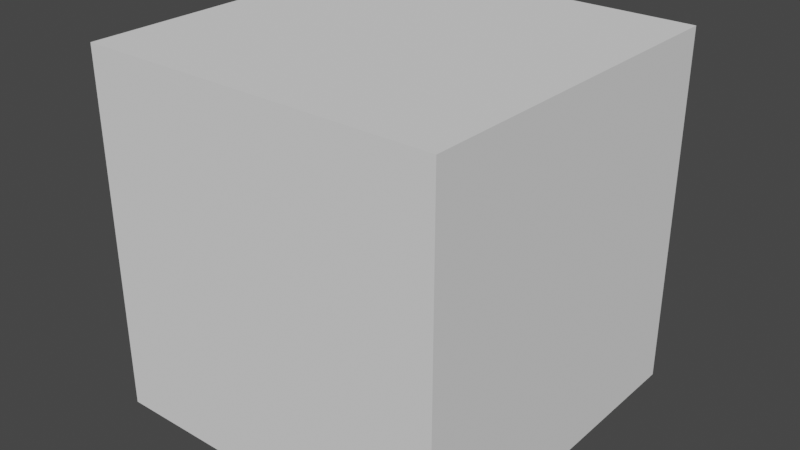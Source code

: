 # Source: geometry_nodes_library.blend  (saved by Blender 3.1.7; exported with 4.5.12 LTS)
import bpy
from mathutils import Matrix  # noqa: F401  (used for matrix-valued properties, if any)

bpy.ops.wm.read_factory_settings(use_empty=True)
scene = bpy.context.scene
scene.name = 'Scene'

# ---- node groups
ng_ff_motionblursurface = bpy.data.node_groups.new('FF_MotionBlurSurface', 'GeometryNodeTree')
_s = ng_ff_motionblursurface.interface.new_socket(name='Geometry', in_out='OUTPUT', socket_type='NodeSocketGeometry')
_s = ng_ff_motionblursurface.interface.new_socket(name='Motion Blur Velocity', in_out='OUTPUT', socket_type='NodeSocketVector')
_s.description = "Name this output attribute 'velocity' in GN modifier"
_s = ng_ff_motionblursurface.interface.new_socket(name='Geometry', in_out='INPUT', socket_type='NodeSocketGeometry')
_s = ng_ff_motionblursurface.interface.new_socket(name='FLIP Velocity', in_out='INPUT', socket_type='NodeSocketVector')
_s.description = "Name this input attribute 'flip_velocity' in GN modifier"
_s = ng_ff_motionblursurface.interface.new_socket(name='Motion Blur Scale', in_out='INPUT', socket_type='NodeSocketFloat')
_s.default_value = 1.0
_s.description = 'Amount of motion blur scaling'
ng_ff_motionblursurface.is_modifier = True
_N = ng_ff_motionblursurface.nodes; _L = ng_ff_motionblursurface.links
n0 = _N.new('NodeGroupInput'); n0.name = 'Group Input'; n0.location = (-340, 0)
n1 = _N.new('ShaderNodeVectorMath'); n1.name = 'Vector Math'; n1.location = (-47, -91)
n1.operation = 'MULTIPLY'
n2 = _N.new('NodeGroupOutput'); n2.name = 'Group Output'; n2.location = (209, -16)
n3 = _N.new('GeometryNodeSetMaterialIndex'); n3.name = 'Set Material Index'; n3.location = (-42, 75)
_L.new(n0.outputs[1], n1.inputs[0])
_L.new(n0.outputs[2], n1.inputs[1])
_L.new(n1.outputs[0], n2.inputs[1])
_L.new(n3.outputs[0], n2.inputs[0])
_L.new(n0.outputs[0], n3.inputs[0])
n2.is_active_output = True

# ---- world
world_world = bpy.data.worlds.new('World'); scene.world = world_world
world_world.use_nodes = True; world_world.node_tree.nodes.clear()
_N = world_world.node_tree.nodes; _L = world_world.node_tree.links
n0 = _N.new('ShaderNodeOutputWorld'); n0.name = 'World Output'; n0.location = (300, 300)
n1 = _N.new('ShaderNodeBackground'); n1.name = 'Background'; n1.location = (10, 300)
n1.inputs[0].default_value = (0.05088, 0.05088, 0.05088, 1.0)
_L.new(n1.outputs[0], n0.inputs[0])
n0.is_active_output = True
world_world.color = (0.05088, 0.05088, 0.05088)
world_world.use_sun_shadow = False
world_world.sun_shadow_jitter_overblur = 0.0

# ---- meshes
me_cube = bpy.data.meshes.new('Cube')
me_cube.from_pydata([(-1.0, -1.0, -1.0), (-1.0, -1.0, 1.0), (-1.0, 1.0, -1.0), (-1.0, 1.0, 1.0), (1.0, -1.0, -1.0), (1.0, -1.0, 1.0), (1.0, 1.0, -1.0), (1.0, 1.0, 1.0)], [], [(0, 1, 3, 2), (2, 3, 7, 6), (6, 7, 5, 4), (4, 5, 1, 0), (2, 6, 4, 0), (7, 3, 1, 5)])
_uv = me_cube.uv_layers.new(name='UVMap')
_uv.uv.foreach_set('vector', [0.375, 0.0, 0.625, 0.0, 0.625, 0.25, 0.375, 0.25, 0.375, 0.25, 0.625, 0.25, 0.625, 0.5, 0.375, 0.5, 0.375, 0.5, 0.625, 0.5, 0.625, 0.75, 0.375, 0.75, 0.375, 0.75, 0.625, 0.75, 0.625, 1.0, 0.375, 1.0, 0.125, 0.5, 0.375, 0.5, 0.375, 0.75, 0.125, 0.75, 0.625, 0.5, 0.875, 0.5, 0.875, 0.75, 0.625, 0.75])
me_cube.use_remesh_fix_poles = True
me_cube.use_remesh_preserve_attributes = False
me_cube.update()

# ---- objects
ob_cube = bpy.data.objects.new('Cube', me_cube)

# ---- transforms, parenting, visibility, modifiers, constraints
ob_cube.location = (0.0, 0.0, 0.0)
_m = ob_cube.modifiers.new('GeometryNodes', 'NODES')
_m.node_group = ng_ff_motionblursurface
_gi = [s.identifier for s in ng_ff_motionblursurface.interface.items_tree if s.item_type == 'SOCKET' and s.in_out == 'INPUT']
_m[_gi[1] + '_use_attribute'] = True; _m[_gi[1] + '_attribute_name'] = 'flip_velocity'

# ---- collection membership
scene.collection.objects.link(ob_cube)

# ---- scene / render settings (as saved in the file)
scene.frame_start = 1; scene.frame_end = 250; scene.frame_set(13)
scene.render.engine = 'BLENDER_EEVEE_NEXT'
scene.cycles.sampling_pattern = 'TABULATED_SOBOL'
scene.cycles.use_light_tree = False
scene.view_settings.view_transform = 'Filmic'
bpy.context.view_layer.update()

# ---- added for rendering (the .blend has no active camera and no usable light): camera, sun
cam_auto = bpy.data.cameras.new('AutoCamera')
cam_auto.lens = 50.0
cam_auto.sensor_width = 36.0
cam_auto.clip_end = 1000.0
ob_auto_camera = bpy.data.objects.new('AutoCamera', cam_auto)
scene.collection.objects.link(ob_auto_camera)
ob_auto_camera.location = (3.20507, -3.84609, 2.56406)
ob_auto_camera.rotation_euler = (1.09748, -7.21219e-08, 0.694738)
scene.camera = ob_auto_camera
light_auto_sun = bpy.data.lights.new('AutoSun', 'SUN')
light_auto_sun.energy = 3.0
light_auto_sun.angle = 0.0523599
ob_auto_sun = bpy.data.objects.new('AutoSun', light_auto_sun)
scene.collection.objects.link(ob_auto_sun)
ob_auto_sun.rotation_euler = (0.872665, 0.174533, 0.523599)
bpy.context.view_layer.update()

